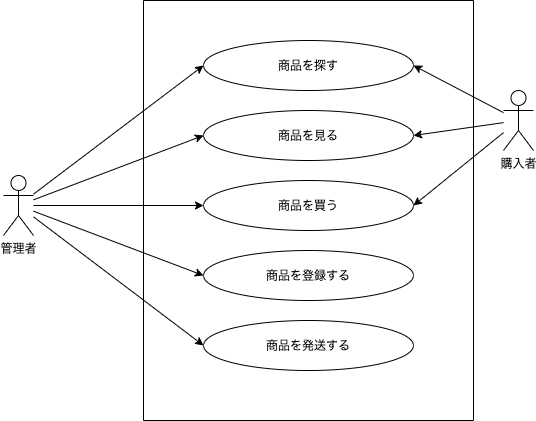

The diagram above was exported from draw.io. Its source (the exported page's mxGraphModel, read from the mxfile embedded in the PNG):
<mxGraphModel dx="772" dy="680" grid="1" gridSize="10" guides="1" tooltips="1" connect="1" arrows="1" fold="1" page="1" pageScale="1" pageWidth="827" pageHeight="1169" math="0" shadow="0">
  <root>
    <mxCell id="0" />
    <mxCell id="1" parent="0" />
    <mxCell id="180" value="" style="rounded=0;whiteSpace=wrap;html=1;direction=south;" vertex="1" parent="1">
      <mxGeometry x="190" y="30" width="330" height="420" as="geometry" />
    </mxCell>
    <mxCell id="193" style="rounded=0;orthogonalLoop=1;jettySize=auto;html=1;entryX=0;entryY=0.5;entryDx=0;entryDy=0;" edge="1" parent="1" source="177" target="186">
      <mxGeometry relative="1" as="geometry" />
    </mxCell>
    <mxCell id="194" style="rounded=0;orthogonalLoop=1;jettySize=auto;html=1;entryX=0;entryY=0.5;entryDx=0;entryDy=0;" edge="1" parent="1" source="177" target="185">
      <mxGeometry relative="1" as="geometry" />
    </mxCell>
    <mxCell id="195" style="rounded=0;orthogonalLoop=1;jettySize=auto;html=1;" edge="1" parent="1" source="177" target="184">
      <mxGeometry relative="1" as="geometry" />
    </mxCell>
    <mxCell id="196" style="rounded=0;orthogonalLoop=1;jettySize=auto;html=1;entryX=0;entryY=0.5;entryDx=0;entryDy=0;" edge="1" parent="1" source="177" target="183">
      <mxGeometry relative="1" as="geometry" />
    </mxCell>
    <mxCell id="197" style="rounded=0;orthogonalLoop=1;jettySize=auto;html=1;entryX=0;entryY=0.5;entryDx=0;entryDy=0;" edge="1" parent="1" source="177" target="181">
      <mxGeometry relative="1" as="geometry" />
    </mxCell>
    <mxCell id="177" value="管理者" style="shape=umlActor;verticalLabelPosition=bottom;verticalAlign=top;html=1;outlineConnect=0;" vertex="1" parent="1">
      <mxGeometry x="50" y="205" width="30" height="60" as="geometry" />
    </mxCell>
    <mxCell id="198" style="edgeStyle=none;rounded=0;orthogonalLoop=1;jettySize=auto;html=1;entryX=1;entryY=0.5;entryDx=0;entryDy=0;" edge="1" parent="1" source="178" target="181">
      <mxGeometry relative="1" as="geometry" />
    </mxCell>
    <mxCell id="199" style="edgeStyle=none;rounded=0;orthogonalLoop=1;jettySize=auto;html=1;entryX=1;entryY=0.5;entryDx=0;entryDy=0;" edge="1" parent="1" source="178" target="183">
      <mxGeometry relative="1" as="geometry" />
    </mxCell>
    <mxCell id="200" style="edgeStyle=none;rounded=0;orthogonalLoop=1;jettySize=auto;html=1;entryX=1;entryY=0.5;entryDx=0;entryDy=0;" edge="1" parent="1" source="178" target="184">
      <mxGeometry relative="1" as="geometry" />
    </mxCell>
    <mxCell id="178" value="購入者" style="shape=umlActor;verticalLabelPosition=bottom;verticalAlign=top;html=1;outlineConnect=0;" vertex="1" parent="1">
      <mxGeometry x="550" y="120" width="30" height="60" as="geometry" />
    </mxCell>
    <mxCell id="181" value="商品を探す" style="ellipse;whiteSpace=wrap;html=1;" vertex="1" parent="1">
      <mxGeometry x="250" y="70" width="210" height="50" as="geometry" />
    </mxCell>
    <mxCell id="183" value="商品を見る" style="ellipse;whiteSpace=wrap;html=1;" vertex="1" parent="1">
      <mxGeometry x="250" y="140" width="210" height="50" as="geometry" />
    </mxCell>
    <mxCell id="184" value="商品を買う" style="ellipse;whiteSpace=wrap;html=1;" vertex="1" parent="1">
      <mxGeometry x="250" y="210" width="210" height="50" as="geometry" />
    </mxCell>
    <mxCell id="185" value="商品を登録する" style="ellipse;whiteSpace=wrap;html=1;" vertex="1" parent="1">
      <mxGeometry x="250" y="280" width="210" height="50" as="geometry" />
    </mxCell>
    <mxCell id="186" value="商品を発送する" style="ellipse;whiteSpace=wrap;html=1;" vertex="1" parent="1">
      <mxGeometry x="250" y="350" width="210" height="50" as="geometry" />
    </mxCell>
  </root>
</mxGraphModel>